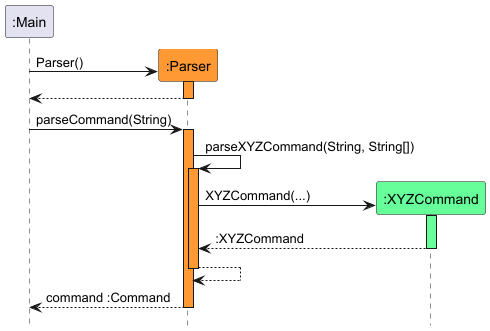

The diagram above was rendered by PlantUML. Its source (embedded in the PNG):
@startuml
!include style.puml
hide footbox

participant ":Main" as main
participant ":Parser"  as parser PARSER_COLOUR
participant ":XYZCommand" as xyzCommand COMMAND_COLOUR

create parser
main -> parser : Parser()
activate parser PARSER_COLOUR
return

main -> parser : parseCommand(String)
activate parser PARSER_COLOUR

parser -> parser : parseXYZCommand(String, String[])
activate parser PARSER_COLOUR

create xyzCommand
parser -> xyzCommand : XYZCommand(...)
activate xyzCommand COMMAND_COLOUR
return :XYZCommand
return

parser --> main : command :Command
deactivate parser

@enduml